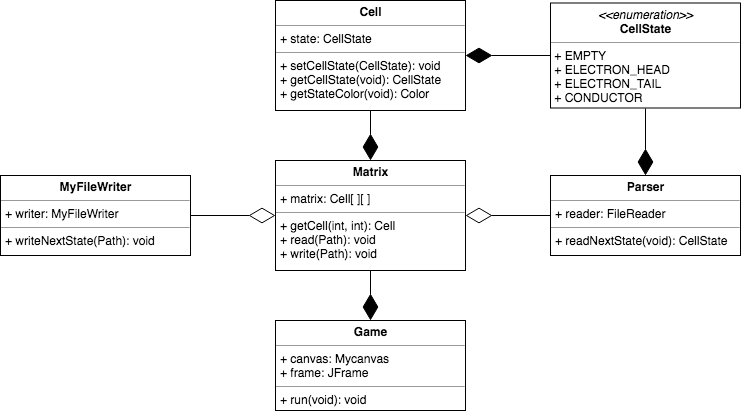

The diagram above was exported from draw.io. Its source (the exported page's mxGraphModel, read from the mxfile embedded in the PNG):
<mxGraphModel dx="984" dy="502" grid="1" gridSize="10" guides="1" tooltips="1" connect="1" arrows="1" fold="1" page="1" pageScale="0.7" pageWidth="827" pageHeight="1169" math="0" shadow="0">
  <root>
    <mxCell id="0" style=";html=1;" />
    <mxCell id="1" style=";html=1;" parent="0" />
    <mxCell id="5d010c48d0e551fe-1" value="&lt;p style=&quot;margin: 0px ; margin-top: 4px ; text-align: center&quot;&gt;&lt;b&gt;Cell&lt;/b&gt;&lt;/p&gt;&lt;hr size=&quot;1&quot;&gt;&lt;p style=&quot;margin: 0px ; margin-left: 4px&quot;&gt;+ state: CellState&lt;br&gt;&lt;/p&gt;&lt;hr size=&quot;1&quot;&gt;&lt;p style=&quot;margin: 0px ; margin-left: 4px&quot;&gt;+ setCellState(CellState): void&lt;br&gt;+ getCellState(void): CellState&lt;/p&gt;&lt;p style=&quot;margin: 0px ; margin-left: 4px&quot;&gt;+ getStateColor(void): Color&lt;/p&gt;" style="verticalAlign=top;align=left;overflow=fill;fontSize=12;fontFamily=Helvetica;html=1;rounded=0;shadow=0;comic=0;labelBackgroundColor=none;strokeColor=#000000;strokeWidth=1;fillColor=#ffffff;" vertex="1" parent="1">
      <mxGeometry x="335" y="70" width="190" height="110" as="geometry" />
    </mxCell>
    <mxCell id="5d010c48d0e551fe-2" value="&lt;p style=&quot;margin: 0px ; margin-top: 4px ; text-align: center&quot;&gt;&lt;i&gt;&amp;lt;&amp;lt;enumeration&amp;gt;&amp;gt;&lt;/i&gt;&lt;br&gt;&lt;b&gt;CellState&lt;/b&gt;&lt;/p&gt;&lt;hr size=&quot;1&quot;&gt;&amp;nbsp;+ EMPTY&lt;br&gt;&amp;nbsp;+ ELECTRON_HEAD&lt;br&gt;&amp;nbsp;+ ELECTRON_TAIL&lt;br&gt;&amp;nbsp;+ CONDUCTOR&lt;br&gt;" style="verticalAlign=top;align=left;overflow=fill;fontSize=12;fontFamily=Helvetica;html=1;rounded=0;shadow=0;comic=0;labelBackgroundColor=none;strokeColor=#000000;strokeWidth=1;fillColor=#ffffff;" vertex="1" parent="1">
      <mxGeometry x="610" y="72.5" width="190" height="105" as="geometry" />
    </mxCell>
    <mxCell id="5d010c48d0e551fe-3" value="" style="endArrow=diamondThin;endFill=1;endSize=24;html=1;entryX=1;entryY=0.5;exitX=0;exitY=0.5;" edge="1" parent="1" source="5d010c48d0e551fe-2" target="5d010c48d0e551fe-1">
      <mxGeometry width="160" relative="1" as="geometry">
        <mxPoint x="580" y="150" as="sourcePoint" />
        <mxPoint x="550" y="130" as="targetPoint" />
      </mxGeometry>
    </mxCell>
    <mxCell id="5d010c48d0e551fe-4" value="&lt;p style=&quot;margin: 0px ; margin-top: 4px ; text-align: center&quot;&gt;&lt;b&gt;Matrix&lt;/b&gt;&lt;/p&gt;&lt;hr size=&quot;1&quot;&gt;&lt;p style=&quot;margin: 0px ; margin-left: 4px&quot;&gt;+ matrix: Cell[ ][ ]&lt;br&gt;&lt;/p&gt;&lt;hr size=&quot;1&quot;&gt;&lt;p style=&quot;margin: 0px ; margin-left: 4px&quot;&gt;+ getCell(int, int): Cell&lt;br&gt;&lt;/p&gt;&lt;p style=&quot;margin: 0px ; margin-left: 4px&quot;&gt;+ read(Path): void&lt;/p&gt;&lt;p style=&quot;margin: 0px ; margin-left: 4px&quot;&gt;+ write(Path): void&lt;/p&gt;&lt;p style=&quot;margin: 0px ; margin-left: 4px&quot;&gt;&lt;br&gt;&lt;/p&gt;" style="verticalAlign=top;align=left;overflow=fill;fontSize=12;fontFamily=Helvetica;html=1;rounded=0;shadow=0;comic=0;labelBackgroundColor=none;strokeColor=#000000;strokeWidth=1;fillColor=#ffffff;" vertex="1" parent="1">
      <mxGeometry x="335" y="230" width="190" height="110" as="geometry" />
    </mxCell>
    <mxCell id="5d010c48d0e551fe-5" value="" style="endArrow=diamondThin;endFill=1;endSize=24;html=1;exitX=0.5;exitY=1;entryX=0.5;entryY=0;" edge="1" parent="1" source="5d010c48d0e551fe-1" target="5d010c48d0e551fe-4">
      <mxGeometry width="160" relative="1" as="geometry">
        <mxPoint x="455" y="309.5" as="sourcePoint" />
        <mxPoint x="615" y="309.5" as="targetPoint" />
      </mxGeometry>
    </mxCell>
    <mxCell id="5d010c48d0e551fe-6" value="&lt;p style=&quot;margin: 0px ; margin-top: 4px ; text-align: center&quot;&gt;&lt;b&gt;Game&lt;/b&gt;&lt;/p&gt;&lt;hr size=&quot;1&quot;&gt;&lt;p style=&quot;margin: 0px ; margin-left: 4px&quot;&gt;+ canvas: Mycanvas&lt;br&gt;&lt;/p&gt;&lt;p style=&quot;margin: 0px ; margin-left: 4px&quot;&gt;+ frame: JFrame&lt;/p&gt;&lt;hr size=&quot;1&quot;&gt;&lt;p style=&quot;margin: 0px ; margin-left: 4px&quot;&gt;&lt;span&gt;+ run(void): void&lt;/span&gt;&lt;br&gt;&lt;/p&gt;&lt;p style=&quot;margin: 0px ; margin-left: 4px&quot;&gt;&lt;br&gt;&lt;/p&gt;" style="verticalAlign=top;align=left;overflow=fill;fontSize=12;fontFamily=Helvetica;html=1;rounded=0;shadow=0;comic=0;labelBackgroundColor=none;strokeColor=#000000;strokeWidth=1;fillColor=#ffffff;" vertex="1" parent="1">
      <mxGeometry x="335" y="390" width="190" height="90" as="geometry" />
    </mxCell>
    <mxCell id="5d010c48d0e551fe-7" value="" style="endArrow=diamondThin;endFill=1;endSize=24;html=1;entryX=0.5;entryY=0;exitX=0.5;exitY=1;" edge="1" parent="1" source="5d010c48d0e551fe-4" target="5d010c48d0e551fe-6">
      <mxGeometry width="160" relative="1" as="geometry">
        <mxPoint x="455" y="200" as="sourcePoint" />
        <mxPoint x="365" y="220" as="targetPoint" />
      </mxGeometry>
    </mxCell>
    <mxCell id="5d010c48d0e551fe-8" value="&lt;p style=&quot;margin: 0px ; margin-top: 4px ; text-align: center&quot;&gt;&lt;b&gt;Parser&lt;/b&gt;&lt;/p&gt;&lt;hr size=&quot;1&quot;&gt;&lt;p style=&quot;margin: 0px ; margin-left: 4px&quot;&gt;+ reader: FileReader&lt;/p&gt;&lt;hr size=&quot;1&quot;&gt;&lt;p style=&quot;margin: 0px ; margin-left: 4px&quot;&gt;&lt;span&gt;+ readNextState(void): CellState&lt;/span&gt;&lt;br&gt;&lt;/p&gt;&lt;p style=&quot;margin: 0px ; margin-left: 4px&quot;&gt;&lt;br&gt;&lt;/p&gt;" style="verticalAlign=top;align=left;overflow=fill;fontSize=12;fontFamily=Helvetica;html=1;rounded=0;shadow=0;comic=0;labelBackgroundColor=none;strokeColor=#000000;strokeWidth=1;fillColor=#ffffff;" vertex="1" parent="1">
      <mxGeometry x="610" y="245" width="190" height="80" as="geometry" />
    </mxCell>
    <mxCell id="5d010c48d0e551fe-9" value="" style="endArrow=diamondThin;endFill=0;endSize=24;html=1;exitX=0;exitY=0.5;entryX=1;entryY=0.5;" edge="1" parent="1" source="5d010c48d0e551fe-8" target="5d010c48d0e551fe-4">
      <mxGeometry width="160" relative="1" as="geometry">
        <mxPoint x="510" y="360" as="sourcePoint" />
        <mxPoint x="670" y="360" as="targetPoint" />
      </mxGeometry>
    </mxCell>
    <mxCell id="5d010c48d0e551fe-10" value="&lt;p style=&quot;margin: 0px ; margin-top: 4px ; text-align: center&quot;&gt;&lt;b&gt;MyFileWriter&lt;/b&gt;&lt;/p&gt;&lt;hr size=&quot;1&quot;&gt;&lt;p style=&quot;margin: 0px ; margin-left: 4px&quot;&gt;+ writer: MyFileWriter&lt;br&gt;&lt;/p&gt;&lt;hr size=&quot;1&quot;&gt;&lt;p style=&quot;margin: 0px ; margin-left: 4px&quot;&gt;+ writeNextState(Path): void&lt;br&gt;&lt;/p&gt;" style="verticalAlign=top;align=left;overflow=fill;fontSize=12;fontFamily=Helvetica;html=1;rounded=0;shadow=0;comic=0;labelBackgroundColor=none;strokeColor=#000000;strokeWidth=1;fillColor=#ffffff;" vertex="1" parent="1">
      <mxGeometry x="60" y="245" width="190" height="80" as="geometry" />
    </mxCell>
    <mxCell id="5d010c48d0e551fe-11" value="" style="endArrow=diamondThin;endFill=1;endSize=24;html=1;entryX=0.5;entryY=0;exitX=0.5;exitY=1;" edge="1" parent="1" source="5d010c48d0e551fe-2" target="5d010c48d0e551fe-8">
      <mxGeometry width="160" relative="1" as="geometry">
        <mxPoint x="620" y="135" as="sourcePoint" />
        <mxPoint x="535" y="135" as="targetPoint" />
      </mxGeometry>
    </mxCell>
    <mxCell id="5d010c48d0e551fe-12" value="" style="endArrow=diamondThin;endFill=0;endSize=24;html=1;exitX=1;exitY=0.5;entryX=0;entryY=0.5;" edge="1" parent="1" source="5d010c48d0e551fe-10" target="5d010c48d0e551fe-4">
      <mxGeometry width="160" relative="1" as="geometry">
        <mxPoint x="620" y="280" as="sourcePoint" />
        <mxPoint x="535" y="280" as="targetPoint" />
      </mxGeometry>
    </mxCell>
  </root>
</mxGraphModel>